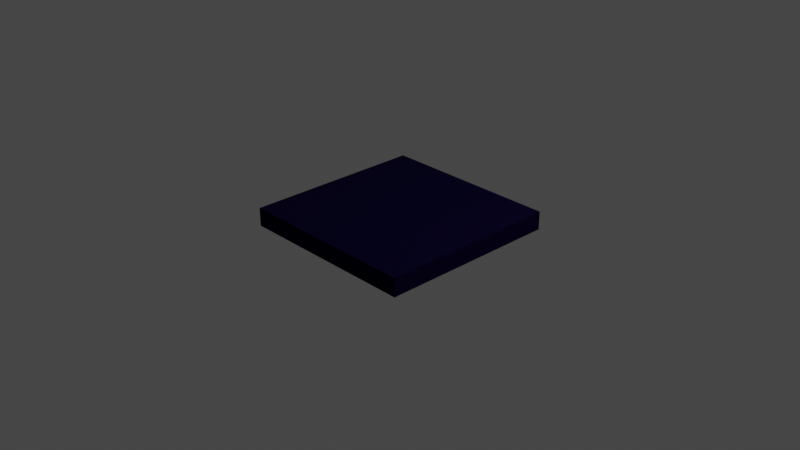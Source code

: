 # Source: lane.blend  (saved by Blender 2.93.20; exported with 4.5.12 LTS)
import bpy
from mathutils import Matrix  # noqa: F401  (used for matrix-valued properties, if any)

bpy.ops.wm.read_factory_settings(use_empty=True)
scene = bpy.context.scene
scene.name = 'Scene'

# ---- collections
col_collection = bpy.data.collections.new('Collection'); scene.collection.children.link(col_collection)

# ---- materials (node trees are filled in below, after node groups)
mat_asphalt = bpy.data.materials.new('Asphalt')
mat_asphalt.use_transparent_shadow = False

# ---- material node trees
mat_asphalt.use_nodes = True; mat_asphalt.node_tree.nodes.clear()
_N = mat_asphalt.node_tree.nodes; _L = mat_asphalt.node_tree.links
n0 = _N.new('ShaderNodeBsdfPrincipled'); n0.name = 'Principled BSDF'; n0.location = (10, 300)
n0.distribution = 'GGX'
n0.subsurface_method = 'BURLEY'
n0.inputs[0].default_value = (0.002944, 0.001702, 0.01954, 1.0)
n0.inputs[3].default_value = 1.45
n0.inputs[13].default_value = 0.0
n0.inputs[27].default_value = (0.0, 0.0, 0.0, 1.0)
n0.inputs[28].default_value = 1.0
n1 = _N.new('ShaderNodeOutputMaterial'); n1.name = 'Material Output'; n1.location = (300, 300)
_L.new(n0.outputs[0], n1.inputs[0])
n1.is_active_output = True

# ---- world
world_world = bpy.data.worlds.new('World'); scene.world = world_world
world_world.use_nodes = True; world_world.node_tree.nodes.clear()
_N = world_world.node_tree.nodes; _L = world_world.node_tree.links
n0 = _N.new('ShaderNodeOutputWorld'); n0.name = 'World Output'; n0.location = (300, 300)
n1 = _N.new('ShaderNodeBackground'); n1.name = 'Background'; n1.location = (10, 300)
n1.inputs[0].default_value = (0.05088, 0.05088, 0.05088, 1.0)
_L.new(n1.outputs[0], n0.inputs[0])
n0.is_active_output = True
world_world.color = (0.05088, 0.05088, 0.05088)
world_world.use_sun_shadow = False
world_world.sun_shadow_jitter_overblur = 0.0

# ---- cameras
cam_camera = bpy.data.cameras.new('Camera')
cam_camera.clip_end = 100.0
cam_camera.ortho_scale = 7.314

# ---- lights
light_light = bpy.data.lights.new('Light', 'POINT')
light_light.transmission_factor = 0.0
light_light.energy = 1000.0
light_light.shadow_soft_size = 0.1
light_light.shadow_maximum_resolution = 0.006
light_light.use_absolute_resolution = True

# ---- meshes
me_cube = bpy.data.meshes.new('Cube')
me_cube.from_pydata([(1.0, 1.0, 1.0), (1.0, 1.0, -1.0), (1.0, -1.0, 1.0), (1.0, -1.0, -1.0), (-1.0, 1.0, 1.0), (-1.0, 1.0, -1.0), (-1.0, -1.0, 1.0), (-1.0, -1.0, -1.0)], [], [(0, 4, 6, 2), (3, 2, 6, 7), (7, 6, 4, 5), (5, 1, 3, 7), (1, 0, 2, 3), (5, 4, 0, 1)])
_uv = me_cube.uv_layers.new(name='UVMap')
_uv.uv.foreach_set('vector', [0.5394, 0.5, 0.6907, 0.5, 0.6907, 0.7228, 0.5394, 0.7228, 0.3166, 0.7228, 0.5394, 0.7228, 0.5394, 0.9456, 0.3166, 0.9456, 0.3166, 0.05438, 0.5394, 0.05438, 0.5394, 0.2772, 0.3166, 0.2772, 0.09381, 0.5, 0.3166, 0.5, 0.3166, 0.7228, 0.09381, 0.7228, 0.3166, 0.5, 0.5394, 0.5, 0.5394, 0.7228, 0.3166, 0.7228, 0.3166, 0.2772, 0.5394, 0.2772, 0.5394, 0.5, 0.3166, 0.5])
me_cube.materials.append(mat_asphalt)
me_cube.use_remesh_preserve_volume = False
me_cube.use_remesh_preserve_attributes = False
me_cube.use_mirror_vertex_groups = False
me_cube.update()

# ---- objects
ob_lane = bpy.data.objects.new('Lane', me_cube)
ob_light = bpy.data.objects.new('Light', light_light)
ob_camera = bpy.data.objects.new('Camera', cam_camera)

# ---- transforms, parenting, visibility, modifiers, constraints
ob_lane.location = (0.0, 0.0, 0.0)
ob_lane.scale = (1.0, 1.0, 0.1)
ob_lane.lock_rotations_4d = False
ob_lane.empty_display_type = 'ARROWS'
ob_lane.lineart.crease_threshold = 0.0
ob_light.location = (4.076, 1.005, 5.904)
ob_light.rotation_euler = (0.6503, 0.05522, 1.866)
ob_light.lock_rotations_4d = False
ob_light.empty_display_type = 'ARROWS'
ob_light.color = (0.0, 0.0, 0.0, 0.0)
ob_light.lineart.crease_threshold = 0.0
ob_camera.location = (7.359, -6.926, 4.958)
ob_camera.rotation_euler = (1.109, 0.0, 0.8149)
ob_camera.lock_rotations_4d = False
ob_camera.empty_display_type = 'ARROWS'
ob_camera.color = (0.0, 0.0, 0.0, 0.0)
ob_camera.display_type = 'WIRE'
ob_camera.lineart.crease_threshold = 0.0

# ---- collection membership
col_collection.objects.link(ob_lane)
col_collection.objects.link(ob_light)
col_collection.objects.link(ob_camera)

# ---- scene / render settings (as saved in the file)
scene.camera = ob_camera
scene.frame_start = 1; scene.frame_end = 250; scene.frame_set(1)
scene.render.engine = 'BLENDER_EEVEE_NEXT'
scene.cycles.use_denoising = False
scene.cycles.samples = 128
scene.cycles.sampling_pattern = 'TABULATED_SOBOL'
scene.cycles.use_adaptive_sampling = False
scene.cycles.use_light_tree = False
scene.view_settings.view_transform = 'Filmic'
bpy.context.view_layer.update()
